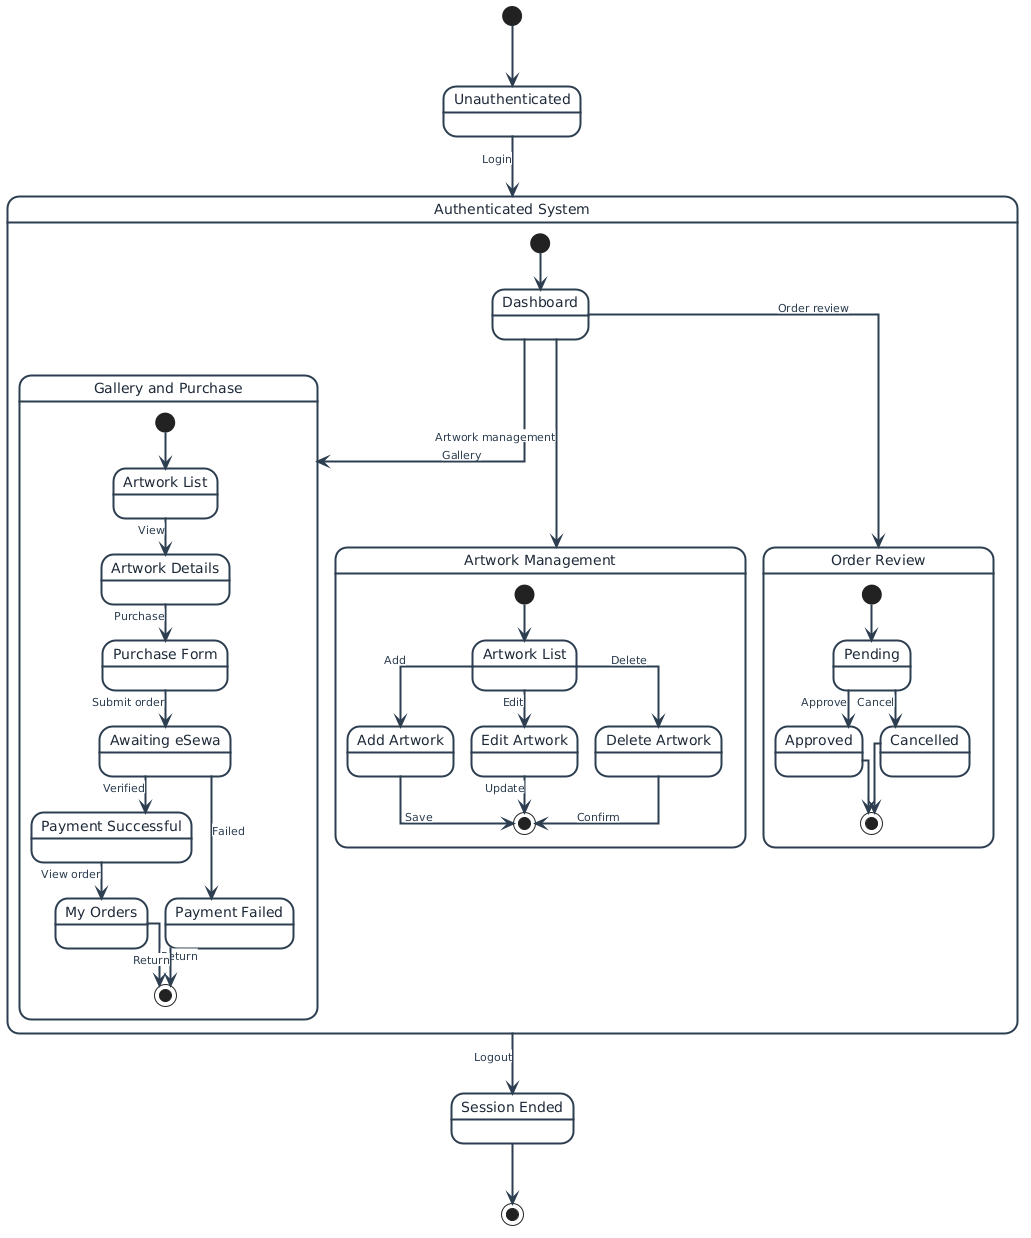

The diagram above was rendered by PlantUML. Its source (embedded in the PNG):
@startuml
top to bottom direction
skinparam shadowing false
skinparam linetype ortho
skinparam nodesep 30
skinparam ranksep 60

<style>
stateDiagram {
  state {
    BackgroundColor #FFFFFF
    LineColor #2C3E50
    FontColor #1F2937
    Padding 12
    FontSize 14
    LineThickness 2
  }
  arrow {
    LineColor #2C3E50
    FontColor #2C3E50
    FontSize 11
  }
}
</style>

state "Unauthenticated" as Unauthenticated
state "Session Ended" as SessionEnded

[*] -down[thickness=2]-> Unauthenticated
Unauthenticated -down[thickness=2]-> Authenticated : <back:#FFFFFF>Login</back>
Authenticated -down[thickness=2]-> SessionEnded : <back:#FFFFFF>Logout</back>
SessionEnded -down[thickness=2]-> [*]

state "Authenticated System" as Authenticated {
  state "Dashboard" as Dashboard

  state "Gallery and Purchase" as GalleryPurchase {
    state "Artwork List" as ArtworkList
    state "Artwork Details" as ArtworkDetails
    state "Purchase Form" as PurchaseForm
    state "Awaiting eSewa" as AwaitingGateway
    state "Payment Successful" as PaymentSuccessful
    state "Payment Failed" as PaymentFailed
    state "My Orders" as MyOrders

    [*] -down[thickness=2]-> ArtworkList
    ArtworkList -down[thickness=2]-> ArtworkDetails : <back:#FFFFFF>View</back>
    ArtworkDetails -down[thickness=2]-> PurchaseForm : <back:#FFFFFF>Purchase</back>
    PurchaseForm -down[thickness=2]-> AwaitingGateway : <back:#FFFFFF>Submit order</back>
    AwaitingGateway -down[thickness=2]-> PaymentSuccessful : <back:#FFFFFF>Verified</back>
    AwaitingGateway -down[thickness=2]-> PaymentFailed : <back:#FFFFFF>Failed</back>
    PaymentSuccessful -down[thickness=2]-> MyOrders : <back:#FFFFFF>View order</back>
    MyOrders -down[thickness=2]-> [*] : <back:#FFFFFF>Return</back>
    PaymentFailed -down[thickness=2]-> [*] : <back:#FFFFFF>Return</back>
  }

  state "Artwork Management" as ArtworkManagement {
    state "Artwork List" as ManagedArtworkList
    state "Add Artwork" as AddArtwork
    state "Edit Artwork" as EditArtwork
    state "Delete Artwork" as DeleteArtwork

    [*] -down[thickness=2]-> ManagedArtworkList
    ManagedArtworkList -down[thickness=2]-> AddArtwork : <back:#FFFFFF>Add</back>
    ManagedArtworkList -down[thickness=2]-> EditArtwork : <back:#FFFFFF>Edit</back>
    ManagedArtworkList -down[thickness=2]-> DeleteArtwork : <back:#FFFFFF>Delete</back>
    AddArtwork -down[thickness=2]-> [*] : <back:#FFFFFF>Save</back>
    EditArtwork -down[thickness=2]-> [*] : <back:#FFFFFF>Update</back>
    DeleteArtwork -down[thickness=2]-> [*] : <back:#FFFFFF>Confirm</back>
  }

  state "Order Review" as OrderReview {
    state "Pending" as PendingOrder
    state "Approved" as ApprovedOrder
    state "Cancelled" as CancelledOrder

    [*] -down[thickness=2]-> PendingOrder
    PendingOrder -down[thickness=2]-> ApprovedOrder : <back:#FFFFFF>Approve</back>
    PendingOrder -down[thickness=2]-> CancelledOrder : <back:#FFFFFF>Cancel</back>
    ApprovedOrder -down[thickness=2]-> [*]
    CancelledOrder -down[thickness=2]-> [*]
  }

  [*] -down[thickness=2]-> Dashboard
  Dashboard -down[thickness=2]-> GalleryPurchase : <back:#FFFFFF>Gallery</back>
  Dashboard -down[thickness=2]-> ArtworkManagement : <back:#FFFFFF>Artwork management</back>
  Dashboard -down[thickness=2]-> OrderReview : <back:#FFFFFF>Order review</back>

  GalleryPurchase -right[hidden]-> ArtworkManagement
  ArtworkManagement -right[hidden]-> OrderReview
}
@enduml